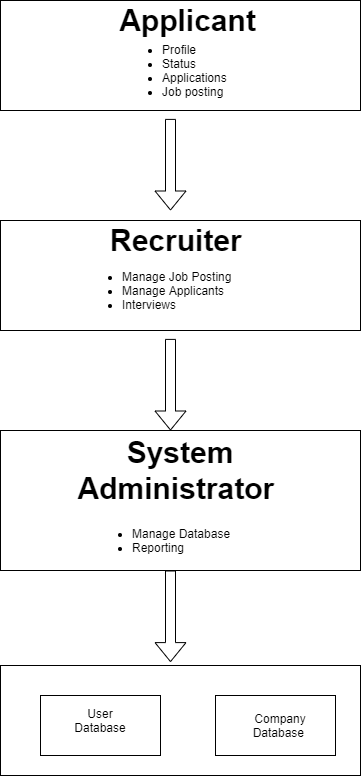

The diagram above was exported from draw.io. Its source (the exported page's mxGraphModel, read from the mxfile embedded in the PNG):
<mxGraphModel dx="898" dy="516" grid="1" gridSize="10" guides="1" tooltips="1" connect="1" arrows="1" fold="1" page="1" pageScale="1" pageWidth="850" pageHeight="1100" math="0" shadow="0">
  <root>
    <mxCell id="0" />
    <mxCell id="1" parent="0" />
    <mxCell id="4C1_AAH-NCnrdSY4XXmG-3" value="" style="rounded=0;whiteSpace=wrap;html=1;" vertex="1" parent="1">
      <mxGeometry x="305" y="705" width="120" height="60" as="geometry" />
    </mxCell>
    <mxCell id="4C1_AAH-NCnrdSY4XXmG-4" value="" style="rounded=0;whiteSpace=wrap;html=1;" vertex="1" parent="1">
      <mxGeometry x="130" y="710" width="120" height="50" as="geometry" />
    </mxCell>
    <mxCell id="4C1_AAH-NCnrdSY4XXmG-6" value="" style="rounded=0;whiteSpace=wrap;html=1;" vertex="1" parent="1">
      <mxGeometry x="100" y="40" width="360" height="110" as="geometry" />
    </mxCell>
    <mxCell id="4C1_AAH-NCnrdSY4XXmG-7" value="" style="rounded=0;whiteSpace=wrap;html=1;" vertex="1" parent="1">
      <mxGeometry x="100" y="260" width="360" height="110" as="geometry" />
    </mxCell>
    <mxCell id="4C1_AAH-NCnrdSY4XXmG-8" value="" style="rounded=0;whiteSpace=wrap;html=1;" vertex="1" parent="1">
      <mxGeometry x="100" y="470" width="360" height="140" as="geometry" />
    </mxCell>
    <mxCell id="4C1_AAH-NCnrdSY4XXmG-9" value="" style="rounded=0;whiteSpace=wrap;html=1;" vertex="1" parent="1">
      <mxGeometry x="100" y="705" width="360" height="110" as="geometry" />
    </mxCell>
    <mxCell id="4C1_AAH-NCnrdSY4XXmG-15" value="" style="shape=flexArrow;endArrow=classic;html=1;" edge="1" parent="1">
      <mxGeometry width="50" height="50" relative="1" as="geometry">
        <mxPoint x="270" y="610" as="sourcePoint" />
        <mxPoint x="270" y="701.6000366210938" as="targetPoint" />
      </mxGeometry>
    </mxCell>
    <mxCell id="4C1_AAH-NCnrdSY4XXmG-16" value="" style="shape=flexArrow;endArrow=classic;html=1;" edge="1" parent="1">
      <mxGeometry width="50" height="50" relative="1" as="geometry">
        <mxPoint x="270" y="158.39999999999998" as="sourcePoint" />
        <mxPoint x="270" y="250.00003662109373" as="targetPoint" />
      </mxGeometry>
    </mxCell>
    <mxCell id="4C1_AAH-NCnrdSY4XXmG-17" value="" style="shape=flexArrow;endArrow=classic;html=1;" edge="1" parent="1">
      <mxGeometry width="50" height="50" relative="1" as="geometry">
        <mxPoint x="270" y="378.4" as="sourcePoint" />
        <mxPoint x="270" y="470.0000366210937" as="targetPoint" />
      </mxGeometry>
    </mxCell>
    <mxCell id="4C1_AAH-NCnrdSY4XXmG-27" value="&lt;b&gt;&lt;font style=&quot;font-size: 30px&quot;&gt;Recruiter&amp;nbsp;&lt;/font&gt;&lt;/b&gt;" style="text;html=1;strokeColor=none;fillColor=none;align=center;verticalAlign=middle;whiteSpace=wrap;rounded=0;" vertex="1" parent="1">
      <mxGeometry x="260" y="270" width="40" height="20" as="geometry" />
    </mxCell>
    <mxCell id="4C1_AAH-NCnrdSY4XXmG-29" value="&lt;span style=&quot;font-size: 30px&quot;&gt;&lt;b&gt;Applicant&lt;/b&gt;&lt;/span&gt;" style="text;html=1;strokeColor=none;fillColor=none;align=center;verticalAlign=middle;whiteSpace=wrap;rounded=0;" vertex="1" parent="1">
      <mxGeometry x="270" y="50" width="35" height="20" as="geometry" />
    </mxCell>
    <mxCell id="4C1_AAH-NCnrdSY4XXmG-34" value="&lt;div&gt;&lt;b style=&quot;font-size: 30px&quot;&gt;System &lt;/b&gt;&lt;span style=&quot;font-size: 30px&quot;&gt;&lt;b&gt;Administrator&lt;/b&gt;&lt;/span&gt;&lt;b style=&quot;font-size: 30px&quot;&gt;&amp;nbsp;&lt;/b&gt;&lt;/div&gt;" style="text;html=1;strokeColor=none;fillColor=none;align=center;verticalAlign=middle;whiteSpace=wrap;rounded=0;" vertex="1" parent="1">
      <mxGeometry x="225" y="500" width="110" height="20" as="geometry" />
    </mxCell>
    <mxCell id="4C1_AAH-NCnrdSY4XXmG-35" value="" style="rounded=0;whiteSpace=wrap;html=1;" vertex="1" parent="1">
      <mxGeometry x="315" y="735" width="120" height="60" as="geometry" />
    </mxCell>
    <mxCell id="4C1_AAH-NCnrdSY4XXmG-36" value="" style="rounded=0;whiteSpace=wrap;html=1;" vertex="1" parent="1">
      <mxGeometry x="140" y="735" width="120" height="60" as="geometry" />
    </mxCell>
    <mxCell id="4C1_AAH-NCnrdSY4XXmG-40" value="&lt;ul&gt;&lt;li&gt;Profile&amp;nbsp;&lt;/li&gt;&lt;li&gt;Status&lt;/li&gt;&lt;li&gt;Applications&lt;/li&gt;&lt;li&gt;Job posting&lt;/li&gt;&lt;/ul&gt;" style="text;html=1;strokeColor=none;fillColor=none;align=left;verticalAlign=middle;whiteSpace=wrap;rounded=0;" vertex="1" parent="1">
      <mxGeometry x="220" y="100" width="40" height="20" as="geometry" />
    </mxCell>
    <mxCell id="4C1_AAH-NCnrdSY4XXmG-43" value="User Database" style="text;html=1;strokeColor=none;fillColor=none;align=center;verticalAlign=middle;whiteSpace=wrap;rounded=0;" vertex="1" parent="1">
      <mxGeometry x="180" y="750" width="40" height="20" as="geometry" />
    </mxCell>
    <mxCell id="4C1_AAH-NCnrdSY4XXmG-47" value="&lt;ul&gt;&lt;li&gt;Manage Job Posting&lt;/li&gt;&lt;li&gt;Manage Applicants&amp;nbsp;&lt;/li&gt;&lt;li&gt;Interviews&amp;nbsp;&lt;/li&gt;&lt;/ul&gt;" style="text;html=1;strokeColor=none;fillColor=none;align=left;verticalAlign=middle;whiteSpace=wrap;rounded=0;" vertex="1" parent="1">
      <mxGeometry x="180" y="320" width="220" height="20" as="geometry" />
    </mxCell>
    <mxCell id="4C1_AAH-NCnrdSY4XXmG-53" value="&lt;ul&gt;&lt;li&gt;Manage Database&lt;/li&gt;&lt;li&gt;Reporting&lt;/li&gt;&lt;/ul&gt;" style="text;html=1;strokeColor=none;fillColor=none;align=left;verticalAlign=middle;whiteSpace=wrap;rounded=0;" vertex="1" parent="1">
      <mxGeometry x="190" y="570" width="155" height="20" as="geometry" />
    </mxCell>
    <mxCell id="4C1_AAH-NCnrdSY4XXmG-55" value="Company Database&amp;nbsp;" style="text;html=1;strokeColor=none;fillColor=none;align=center;verticalAlign=middle;whiteSpace=wrap;rounded=0;" vertex="1" parent="1">
      <mxGeometry x="360" y="755" width="40" height="20" as="geometry" />
    </mxCell>
  </root>
</mxGraphModel>